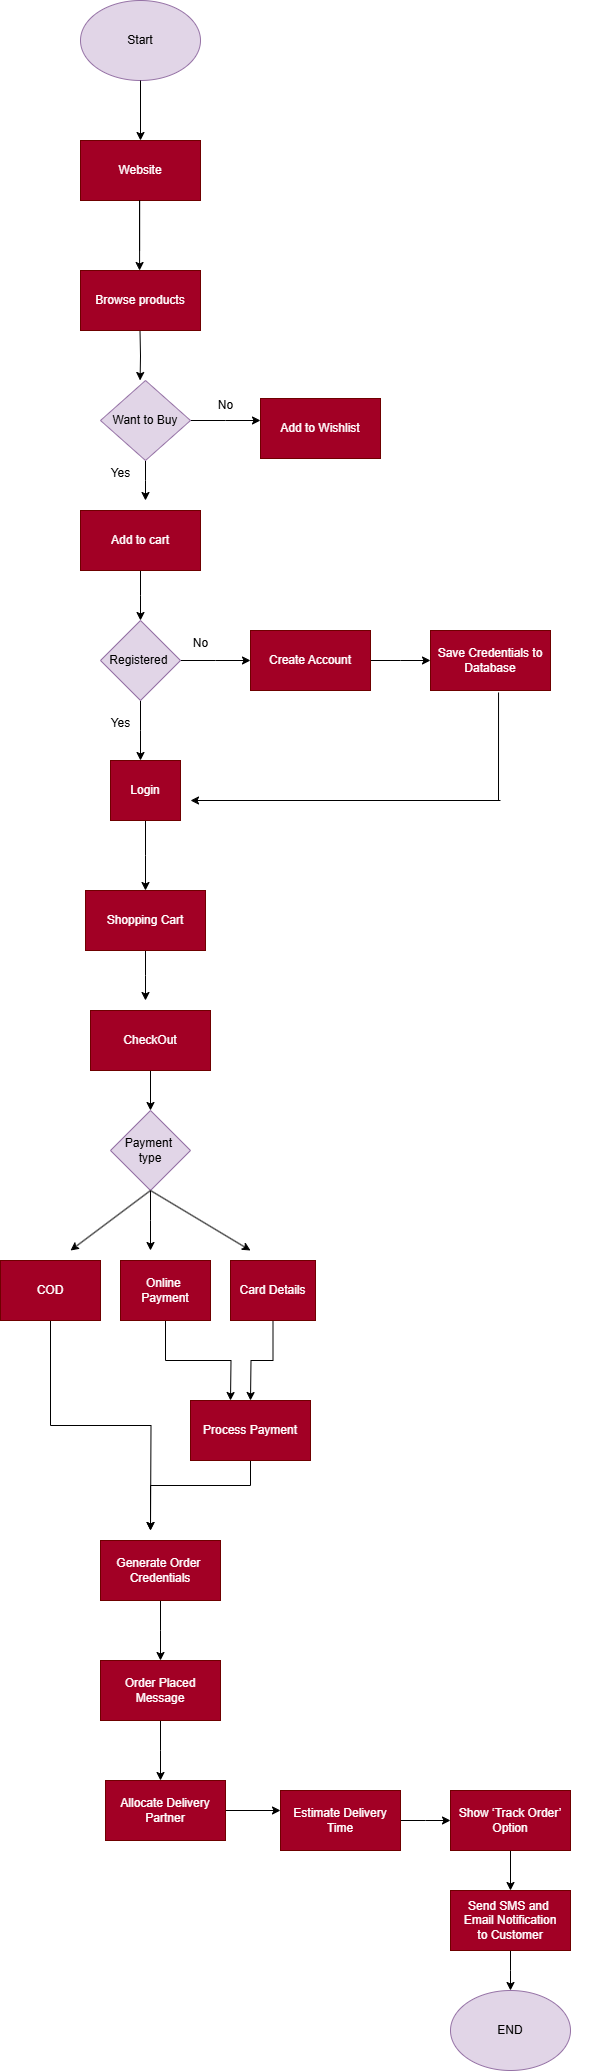

The diagram above was exported from draw.io. Its source (the exported page's mxGraphModel, read from the mxfile embedded in the PNG):
<mxGraphModel dx="786" dy="417" grid="1" gridSize="10" guides="1" tooltips="1" connect="1" arrows="1" fold="1" page="1" pageScale="1" pageWidth="850" pageHeight="1100" background="light-dark(#ffffff, #f2e8e8)" math="0" shadow="0">
  <root>
    <mxCell id="0" />
    <mxCell id="1" parent="0" />
    <mxCell id="aivrcoT9YL-anBU6BwA--1" value="Start" style="ellipse;whiteSpace=wrap;html=1;fillColor=#e1d5e7;strokeColor=#9673a6;" parent="1" vertex="1">
      <mxGeometry x="100" y="40" width="120" height="80" as="geometry" />
    </mxCell>
    <mxCell id="aivrcoT9YL-anBU6BwA--9" value="" style="endArrow=classic;html=1;rounded=0;" parent="1" source="aivrcoT9YL-anBU6BwA--1" edge="1">
      <mxGeometry width="50" height="50" relative="1" as="geometry">
        <mxPoint x="100" y="200" as="sourcePoint" />
        <mxPoint x="160" y="180" as="targetPoint" />
        <Array as="points" />
      </mxGeometry>
    </mxCell>
    <mxCell id="aivrcoT9YL-anBU6BwA--10" value="Website" style="rounded=0;whiteSpace=wrap;html=1;fillColor=#a20025;strokeColor=#6F0000;fontColor=#ffffff;" parent="1" vertex="1">
      <mxGeometry x="100" y="180" width="120" height="60" as="geometry" />
    </mxCell>
    <mxCell id="aivrcoT9YL-anBU6BwA--15" value="" style="endArrow=classic;html=1;rounded=0;" parent="1" edge="1">
      <mxGeometry width="50" height="50" relative="1" as="geometry">
        <mxPoint x="159.09" y="290" as="sourcePoint" />
        <mxPoint x="159.09" y="310" as="targetPoint" />
        <Array as="points">
          <mxPoint x="159.09" y="240" />
        </Array>
      </mxGeometry>
    </mxCell>
    <mxCell id="aivrcoT9YL-anBU6BwA--21" style="edgeStyle=orthogonalEdgeStyle;rounded=0;orthogonalLoop=1;jettySize=auto;html=1;exitX=0.5;exitY=1;exitDx=0;exitDy=0;" parent="1" edge="1">
      <mxGeometry relative="1" as="geometry">
        <mxPoint x="159.590909090909" y="420" as="targetPoint" />
        <mxPoint x="159.5" y="370" as="sourcePoint" />
      </mxGeometry>
    </mxCell>
    <mxCell id="aivrcoT9YL-anBU6BwA--22" value="Browse products" style="rounded=0;whiteSpace=wrap;html=1;fillColor=#a20025;strokeColor=#6F0000;fontColor=#ffffff;" parent="1" vertex="1">
      <mxGeometry x="100" y="310" width="120" height="60" as="geometry" />
    </mxCell>
    <mxCell id="aivrcoT9YL-anBU6BwA--28" value="Add to Wishlist" style="rounded=0;whiteSpace=wrap;html=1;fillColor=#a20025;strokeColor=#6F0000;fontColor=#ffffff;" parent="1" vertex="1">
      <mxGeometry x="280" y="438" width="120" height="60" as="geometry" />
    </mxCell>
    <mxCell id="ZDmnWBh5rOBf4B8cpFdz-7" style="edgeStyle=orthogonalEdgeStyle;rounded=0;orthogonalLoop=1;jettySize=auto;html=1;exitX=0.5;exitY=1;exitDx=0;exitDy=0;" edge="1" parent="1" source="aivrcoT9YL-anBU6BwA--30">
      <mxGeometry relative="1" as="geometry">
        <mxPoint x="160" y="660" as="targetPoint" />
      </mxGeometry>
    </mxCell>
    <mxCell id="aivrcoT9YL-anBU6BwA--30" value="Add to cart" style="rounded=0;whiteSpace=wrap;html=1;fillColor=#a20025;fontColor=#ffffff;strokeColor=#6F0000;" parent="1" vertex="1">
      <mxGeometry x="100" y="550" width="120" height="60" as="geometry" />
    </mxCell>
    <mxCell id="aivrcoT9YL-anBU6BwA--46" style="edgeStyle=none;rounded=0;orthogonalLoop=1;jettySize=auto;html=1;exitX=1;exitY=0.5;exitDx=0;exitDy=0;" parent="1" edge="1">
      <mxGeometry relative="1" as="geometry">
        <mxPoint x="620" y="600" as="sourcePoint" />
        <mxPoint x="620" y="600" as="targetPoint" />
      </mxGeometry>
    </mxCell>
    <mxCell id="ZDmnWBh5rOBf4B8cpFdz-69" style="edgeStyle=orthogonalEdgeStyle;rounded=0;orthogonalLoop=1;jettySize=auto;html=1;exitX=1;exitY=0.5;exitDx=0;exitDy=0;" edge="1" parent="1" source="ZDmnWBh5rOBf4B8cpFdz-3">
      <mxGeometry relative="1" as="geometry">
        <mxPoint x="280" y="460" as="targetPoint" />
      </mxGeometry>
    </mxCell>
    <mxCell id="ZDmnWBh5rOBf4B8cpFdz-70" style="edgeStyle=orthogonalEdgeStyle;rounded=0;orthogonalLoop=1;jettySize=auto;html=1;exitX=0.5;exitY=1;exitDx=0;exitDy=0;" edge="1" parent="1" source="ZDmnWBh5rOBf4B8cpFdz-3">
      <mxGeometry relative="1" as="geometry">
        <mxPoint x="165" y="540" as="targetPoint" />
      </mxGeometry>
    </mxCell>
    <mxCell id="ZDmnWBh5rOBf4B8cpFdz-3" value="Want to Buy" style="rhombus;whiteSpace=wrap;html=1;fillColor=#e1d5e7;strokeColor=#9673a6;" vertex="1" parent="1">
      <mxGeometry x="120" y="420" width="90" height="80" as="geometry" />
    </mxCell>
    <mxCell id="aivrcoT9YL-anBU6BwA--69" value="No" style="text;html=1;align=center;verticalAlign=middle;resizable=0;points=[];autosize=1;strokeColor=none;fillColor=none;" parent="1" vertex="1">
      <mxGeometry x="225" y="430" width="40" height="30" as="geometry" />
    </mxCell>
    <mxCell id="ZDmnWBh5rOBf4B8cpFdz-9" style="edgeStyle=orthogonalEdgeStyle;rounded=0;orthogonalLoop=1;jettySize=auto;html=1;exitX=1;exitY=0.5;exitDx=0;exitDy=0;" edge="1" parent="1" source="ZDmnWBh5rOBf4B8cpFdz-8">
      <mxGeometry relative="1" as="geometry">
        <mxPoint x="270" y="700" as="targetPoint" />
      </mxGeometry>
    </mxCell>
    <mxCell id="ZDmnWBh5rOBf4B8cpFdz-11" style="edgeStyle=orthogonalEdgeStyle;rounded=0;orthogonalLoop=1;jettySize=auto;html=1;exitX=0.5;exitY=1;exitDx=0;exitDy=0;" edge="1" parent="1" source="ZDmnWBh5rOBf4B8cpFdz-8">
      <mxGeometry relative="1" as="geometry">
        <mxPoint x="160" y="800" as="targetPoint" />
      </mxGeometry>
    </mxCell>
    <mxCell id="ZDmnWBh5rOBf4B8cpFdz-8" value="Registered&amp;nbsp;" style="rhombus;whiteSpace=wrap;html=1;fillColor=#e1d5e7;strokeColor=#9673a6;" vertex="1" parent="1">
      <mxGeometry x="120" y="660" width="80" height="80" as="geometry" />
    </mxCell>
    <mxCell id="ZDmnWBh5rOBf4B8cpFdz-10" value="No" style="text;html=1;align=center;verticalAlign=middle;resizable=0;points=[];autosize=1;strokeColor=none;fillColor=none;" vertex="1" parent="1">
      <mxGeometry x="200" y="668" width="40" height="30" as="geometry" />
    </mxCell>
    <mxCell id="ZDmnWBh5rOBf4B8cpFdz-12" value="Yes" style="text;html=1;align=center;verticalAlign=middle;resizable=0;points=[];autosize=1;strokeColor=none;fillColor=none;" vertex="1" parent="1">
      <mxGeometry x="120" y="748" width="40" height="30" as="geometry" />
    </mxCell>
    <mxCell id="ZDmnWBh5rOBf4B8cpFdz-14" style="edgeStyle=orthogonalEdgeStyle;rounded=0;orthogonalLoop=1;jettySize=auto;html=1;exitX=1;exitY=0.5;exitDx=0;exitDy=0;" edge="1" parent="1" source="ZDmnWBh5rOBf4B8cpFdz-13">
      <mxGeometry relative="1" as="geometry">
        <mxPoint x="450" y="700" as="targetPoint" />
      </mxGeometry>
    </mxCell>
    <mxCell id="ZDmnWBh5rOBf4B8cpFdz-13" value="Create Account" style="rounded=0;whiteSpace=wrap;html=1;fillColor=#a20025;fontColor=#ffffff;strokeColor=#6F0000;" vertex="1" parent="1">
      <mxGeometry x="270" y="670" width="120" height="60" as="geometry" />
    </mxCell>
    <mxCell id="ZDmnWBh5rOBf4B8cpFdz-15" value="Save Credentials to&lt;div&gt;Database&lt;/div&gt;" style="rounded=0;whiteSpace=wrap;html=1;fillColor=#a20025;fontColor=#ffffff;strokeColor=#6F0000;" vertex="1" parent="1">
      <mxGeometry x="450" y="670" width="120" height="60" as="geometry" />
    </mxCell>
    <mxCell id="ZDmnWBh5rOBf4B8cpFdz-22" style="edgeStyle=orthogonalEdgeStyle;rounded=0;orthogonalLoop=1;jettySize=auto;html=1;exitX=0.5;exitY=1;exitDx=0;exitDy=0;" edge="1" parent="1" source="ZDmnWBh5rOBf4B8cpFdz-18">
      <mxGeometry relative="1" as="geometry">
        <mxPoint x="165" y="930" as="targetPoint" />
      </mxGeometry>
    </mxCell>
    <mxCell id="ZDmnWBh5rOBf4B8cpFdz-18" value="Login" style="rounded=0;whiteSpace=wrap;html=1;fillColor=#a20025;fontColor=#ffffff;strokeColor=#6F0000;" vertex="1" parent="1">
      <mxGeometry x="130" y="800" width="70" height="60" as="geometry" />
    </mxCell>
    <mxCell id="ZDmnWBh5rOBf4B8cpFdz-20" value="" style="endArrow=none;html=1;rounded=0;entryX=0.567;entryY=1.033;entryDx=0;entryDy=0;entryPerimeter=0;" edge="1" parent="1" target="ZDmnWBh5rOBf4B8cpFdz-15">
      <mxGeometry width="50" height="50" relative="1" as="geometry">
        <mxPoint x="518" y="840" as="sourcePoint" />
        <mxPoint x="520" y="748" as="targetPoint" />
      </mxGeometry>
    </mxCell>
    <mxCell id="ZDmnWBh5rOBf4B8cpFdz-21" value="" style="endArrow=classic;html=1;rounded=0;" edge="1" parent="1">
      <mxGeometry width="50" height="50" relative="1" as="geometry">
        <mxPoint x="520" y="840" as="sourcePoint" />
        <mxPoint x="210" y="840" as="targetPoint" />
      </mxGeometry>
    </mxCell>
    <mxCell id="ZDmnWBh5rOBf4B8cpFdz-25" style="edgeStyle=orthogonalEdgeStyle;rounded=0;orthogonalLoop=1;jettySize=auto;html=1;exitX=0.5;exitY=1;exitDx=0;exitDy=0;" edge="1" parent="1" source="ZDmnWBh5rOBf4B8cpFdz-23">
      <mxGeometry relative="1" as="geometry">
        <mxPoint x="165" y="1040" as="targetPoint" />
      </mxGeometry>
    </mxCell>
    <mxCell id="ZDmnWBh5rOBf4B8cpFdz-23" value="Shopping Cart" style="rounded=0;whiteSpace=wrap;html=1;fillColor=#a20025;fontColor=#ffffff;strokeColor=#6F0000;" vertex="1" parent="1">
      <mxGeometry x="105" y="930" width="120" height="60" as="geometry" />
    </mxCell>
    <mxCell id="ZDmnWBh5rOBf4B8cpFdz-24" style="edgeStyle=orthogonalEdgeStyle;rounded=0;orthogonalLoop=1;jettySize=auto;html=1;exitX=0.5;exitY=1;exitDx=0;exitDy=0;" edge="1" parent="1" source="ZDmnWBh5rOBf4B8cpFdz-23" target="ZDmnWBh5rOBf4B8cpFdz-23">
      <mxGeometry relative="1" as="geometry" />
    </mxCell>
    <mxCell id="ZDmnWBh5rOBf4B8cpFdz-42" style="edgeStyle=orthogonalEdgeStyle;rounded=0;orthogonalLoop=1;jettySize=auto;html=1;exitX=0.5;exitY=1;exitDx=0;exitDy=0;entryX=0.5;entryY=0;entryDx=0;entryDy=0;" edge="1" parent="1" source="ZDmnWBh5rOBf4B8cpFdz-26" target="ZDmnWBh5rOBf4B8cpFdz-29">
      <mxGeometry relative="1" as="geometry" />
    </mxCell>
    <mxCell id="ZDmnWBh5rOBf4B8cpFdz-26" value="CheckOut" style="rounded=0;whiteSpace=wrap;html=1;fillColor=#a20025;fontColor=#ffffff;strokeColor=#6F0000;" vertex="1" parent="1">
      <mxGeometry x="110" y="1050" width="120" height="60" as="geometry" />
    </mxCell>
    <mxCell id="ZDmnWBh5rOBf4B8cpFdz-43" style="edgeStyle=orthogonalEdgeStyle;rounded=0;orthogonalLoop=1;jettySize=auto;html=1;exitX=0.5;exitY=1;exitDx=0;exitDy=0;" edge="1" parent="1" source="ZDmnWBh5rOBf4B8cpFdz-29">
      <mxGeometry relative="1" as="geometry">
        <mxPoint x="170" y="1290" as="targetPoint" />
      </mxGeometry>
    </mxCell>
    <mxCell id="ZDmnWBh5rOBf4B8cpFdz-29" value="Payment&amp;nbsp;&lt;div&gt;type&lt;/div&gt;" style="rhombus;whiteSpace=wrap;html=1;fillColor=#e1d5e7;strokeColor=#9673a6;" vertex="1" parent="1">
      <mxGeometry x="130" y="1150" width="80" height="80" as="geometry" />
    </mxCell>
    <mxCell id="ZDmnWBh5rOBf4B8cpFdz-49" style="edgeStyle=orthogonalEdgeStyle;rounded=0;orthogonalLoop=1;jettySize=auto;html=1;exitX=0.5;exitY=1;exitDx=0;exitDy=0;" edge="1" parent="1" source="ZDmnWBh5rOBf4B8cpFdz-36">
      <mxGeometry relative="1" as="geometry">
        <mxPoint x="270" y="1440" as="targetPoint" />
      </mxGeometry>
    </mxCell>
    <mxCell id="ZDmnWBh5rOBf4B8cpFdz-36" value="Card Details" style="rounded=0;whiteSpace=wrap;html=1;fillColor=#a20025;fontColor=#ffffff;strokeColor=#6F0000;" vertex="1" parent="1">
      <mxGeometry x="250" y="1300" width="85" height="60" as="geometry" />
    </mxCell>
    <mxCell id="ZDmnWBh5rOBf4B8cpFdz-48" style="edgeStyle=orthogonalEdgeStyle;rounded=0;orthogonalLoop=1;jettySize=auto;html=1;exitX=0.5;exitY=1;exitDx=0;exitDy=0;" edge="1" parent="1" source="ZDmnWBh5rOBf4B8cpFdz-37">
      <mxGeometry relative="1" as="geometry">
        <mxPoint x="250" y="1440" as="targetPoint" />
      </mxGeometry>
    </mxCell>
    <mxCell id="ZDmnWBh5rOBf4B8cpFdz-37" value="Online&amp;nbsp;&lt;div&gt;Payment&lt;/div&gt;" style="rounded=0;whiteSpace=wrap;html=1;fillColor=#a20025;fontColor=#ffffff;strokeColor=#6F0000;" vertex="1" parent="1">
      <mxGeometry x="140" y="1300" width="90" height="60" as="geometry" />
    </mxCell>
    <mxCell id="ZDmnWBh5rOBf4B8cpFdz-51" style="edgeStyle=orthogonalEdgeStyle;rounded=0;orthogonalLoop=1;jettySize=auto;html=1;exitX=0.5;exitY=1;exitDx=0;exitDy=0;" edge="1" parent="1" source="ZDmnWBh5rOBf4B8cpFdz-38">
      <mxGeometry relative="1" as="geometry">
        <mxPoint x="170" y="1570" as="targetPoint" />
      </mxGeometry>
    </mxCell>
    <mxCell id="ZDmnWBh5rOBf4B8cpFdz-38" value="COD" style="rounded=0;whiteSpace=wrap;html=1;fillColor=#a20025;fontColor=#ffffff;strokeColor=#6F0000;" vertex="1" parent="1">
      <mxGeometry x="20" y="1300" width="100" height="60" as="geometry" />
    </mxCell>
    <mxCell id="ZDmnWBh5rOBf4B8cpFdz-45" value="" style="endArrow=classic;html=1;rounded=0;exitX=0.5;exitY=1;exitDx=0;exitDy=0;" edge="1" parent="1" source="ZDmnWBh5rOBf4B8cpFdz-29">
      <mxGeometry width="50" height="50" relative="1" as="geometry">
        <mxPoint x="90" y="1290" as="sourcePoint" />
        <mxPoint x="90" y="1290" as="targetPoint" />
      </mxGeometry>
    </mxCell>
    <mxCell id="ZDmnWBh5rOBf4B8cpFdz-46" value="" style="endArrow=classic;html=1;rounded=0;exitX=0.5;exitY=1;exitDx=0;exitDy=0;" edge="1" parent="1" source="ZDmnWBh5rOBf4B8cpFdz-29">
      <mxGeometry width="50" height="50" relative="1" as="geometry">
        <mxPoint x="210" y="1260" as="sourcePoint" />
        <mxPoint x="270" y="1290" as="targetPoint" />
      </mxGeometry>
    </mxCell>
    <mxCell id="ZDmnWBh5rOBf4B8cpFdz-52" style="edgeStyle=orthogonalEdgeStyle;rounded=0;orthogonalLoop=1;jettySize=auto;html=1;exitX=0.5;exitY=1;exitDx=0;exitDy=0;" edge="1" parent="1" source="ZDmnWBh5rOBf4B8cpFdz-50">
      <mxGeometry relative="1" as="geometry">
        <mxPoint x="170" y="1570" as="targetPoint" />
        <Array as="points">
          <mxPoint x="270" y="1525" />
          <mxPoint x="170" y="1525" />
        </Array>
      </mxGeometry>
    </mxCell>
    <mxCell id="ZDmnWBh5rOBf4B8cpFdz-50" value="Process Payment" style="rounded=0;whiteSpace=wrap;html=1;fillColor=#a20025;fontColor=#ffffff;strokeColor=#6F0000;" vertex="1" parent="1">
      <mxGeometry x="210" y="1440" width="120" height="60" as="geometry" />
    </mxCell>
    <mxCell id="ZDmnWBh5rOBf4B8cpFdz-54" style="edgeStyle=orthogonalEdgeStyle;rounded=0;orthogonalLoop=1;jettySize=auto;html=1;exitX=0.5;exitY=1;exitDx=0;exitDy=0;" edge="1" parent="1" source="ZDmnWBh5rOBf4B8cpFdz-53">
      <mxGeometry relative="1" as="geometry">
        <mxPoint x="180" y="1700" as="targetPoint" />
      </mxGeometry>
    </mxCell>
    <mxCell id="ZDmnWBh5rOBf4B8cpFdz-53" value="Generate Order&amp;nbsp;&lt;div&gt;Credentials&lt;/div&gt;" style="rounded=0;whiteSpace=wrap;html=1;fillColor=#a20025;fontColor=#ffffff;strokeColor=#6F0000;" vertex="1" parent="1">
      <mxGeometry x="120" y="1580" width="120" height="60" as="geometry" />
    </mxCell>
    <mxCell id="ZDmnWBh5rOBf4B8cpFdz-56" style="edgeStyle=orthogonalEdgeStyle;rounded=0;orthogonalLoop=1;jettySize=auto;html=1;exitX=0.5;exitY=1;exitDx=0;exitDy=0;" edge="1" parent="1" source="ZDmnWBh5rOBf4B8cpFdz-55">
      <mxGeometry relative="1" as="geometry">
        <mxPoint x="180" y="1820" as="targetPoint" />
      </mxGeometry>
    </mxCell>
    <mxCell id="ZDmnWBh5rOBf4B8cpFdz-55" value="Order Placed Message" style="rounded=0;whiteSpace=wrap;html=1;fillColor=#a20025;fontColor=#ffffff;strokeColor=#6F0000;" vertex="1" parent="1">
      <mxGeometry x="120" y="1700" width="120" height="60" as="geometry" />
    </mxCell>
    <mxCell id="ZDmnWBh5rOBf4B8cpFdz-58" style="edgeStyle=orthogonalEdgeStyle;rounded=0;orthogonalLoop=1;jettySize=auto;html=1;exitX=1;exitY=0.5;exitDx=0;exitDy=0;" edge="1" parent="1" source="ZDmnWBh5rOBf4B8cpFdz-57">
      <mxGeometry relative="1" as="geometry">
        <mxPoint x="300" y="1850" as="targetPoint" />
      </mxGeometry>
    </mxCell>
    <mxCell id="ZDmnWBh5rOBf4B8cpFdz-57" value="Allocate Delivery Partner" style="rounded=0;whiteSpace=wrap;html=1;fillColor=#a20025;fontColor=#ffffff;strokeColor=#6F0000;" vertex="1" parent="1">
      <mxGeometry x="125" y="1820" width="120" height="60" as="geometry" />
    </mxCell>
    <mxCell id="ZDmnWBh5rOBf4B8cpFdz-60" style="edgeStyle=orthogonalEdgeStyle;rounded=0;orthogonalLoop=1;jettySize=auto;html=1;exitX=1;exitY=0.5;exitDx=0;exitDy=0;" edge="1" parent="1" source="ZDmnWBh5rOBf4B8cpFdz-59">
      <mxGeometry relative="1" as="geometry">
        <mxPoint x="470" y="1860" as="targetPoint" />
      </mxGeometry>
    </mxCell>
    <mxCell id="ZDmnWBh5rOBf4B8cpFdz-59" value="Estimate Delivery Time" style="rounded=0;whiteSpace=wrap;html=1;fillColor=#a20025;fontColor=#ffffff;strokeColor=#6F0000;" vertex="1" parent="1">
      <mxGeometry x="300" y="1830" width="120" height="60" as="geometry" />
    </mxCell>
    <mxCell id="ZDmnWBh5rOBf4B8cpFdz-62" style="edgeStyle=orthogonalEdgeStyle;rounded=0;orthogonalLoop=1;jettySize=auto;html=1;exitX=0.5;exitY=1;exitDx=0;exitDy=0;" edge="1" parent="1" source="ZDmnWBh5rOBf4B8cpFdz-61" target="ZDmnWBh5rOBf4B8cpFdz-63">
      <mxGeometry relative="1" as="geometry">
        <mxPoint x="530" y="1930" as="targetPoint" />
      </mxGeometry>
    </mxCell>
    <mxCell id="ZDmnWBh5rOBf4B8cpFdz-61" value="Show ‘Track Order’ Option" style="rounded=0;whiteSpace=wrap;html=1;fillColor=#a20025;fontColor=#ffffff;strokeColor=#6F0000;" vertex="1" parent="1">
      <mxGeometry x="470" y="1830" width="120" height="60" as="geometry" />
    </mxCell>
    <mxCell id="ZDmnWBh5rOBf4B8cpFdz-65" style="edgeStyle=orthogonalEdgeStyle;rounded=0;orthogonalLoop=1;jettySize=auto;html=1;exitX=0.5;exitY=1;exitDx=0;exitDy=0;" edge="1" parent="1" source="ZDmnWBh5rOBf4B8cpFdz-63">
      <mxGeometry relative="1" as="geometry">
        <mxPoint x="530" y="2030" as="targetPoint" />
      </mxGeometry>
    </mxCell>
    <mxCell id="ZDmnWBh5rOBf4B8cpFdz-63" value="Send SMS and&amp;nbsp;&lt;div&gt;Email Notification&lt;/div&gt;&lt;div&gt;to Customer&lt;/div&gt;" style="rounded=0;whiteSpace=wrap;html=1;fillColor=#a20025;fontColor=#ffffff;strokeColor=#6F0000;" vertex="1" parent="1">
      <mxGeometry x="470" y="1930" width="120" height="60" as="geometry" />
    </mxCell>
    <mxCell id="ZDmnWBh5rOBf4B8cpFdz-66" value="END" style="ellipse;whiteSpace=wrap;html=1;fillColor=#e1d5e7;strokeColor=#9673a6;" vertex="1" parent="1">
      <mxGeometry x="470" y="2030" width="120" height="80" as="geometry" />
    </mxCell>
    <mxCell id="ZDmnWBh5rOBf4B8cpFdz-68" value="Yes" style="text;html=1;align=center;verticalAlign=middle;resizable=0;points=[];autosize=1;strokeColor=none;fillColor=none;" vertex="1" parent="1">
      <mxGeometry x="120" y="498" width="40" height="30" as="geometry" />
    </mxCell>
  </root>
</mxGraphModel>